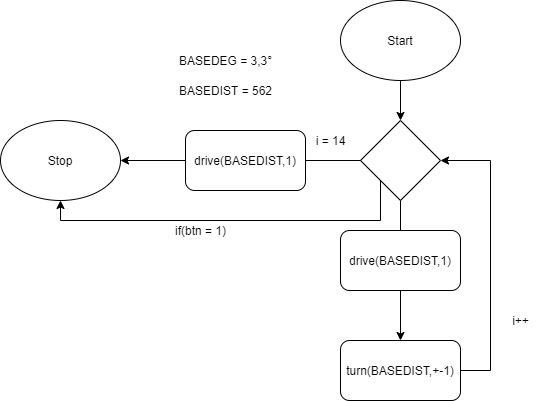

The diagram above was exported from draw.io. Its source (the exported page's mxGraphModel, read from the mxfile embedded in the PNG):
<mxGraphModel dx="782" dy="436" grid="1" gridSize="10" guides="1" tooltips="1" connect="1" arrows="1" fold="1" page="1" pageScale="1" pageWidth="827" pageHeight="1169" math="0" shadow="0">
  <root>
    <mxCell id="0" />
    <mxCell id="1" parent="0" />
    <mxCell id="eWDhtz83Sh44H-LtMt3F-1" value="" style="edgeStyle=orthogonalEdgeStyle;rounded=0;orthogonalLoop=1;jettySize=auto;html=1;" edge="1" parent="1" source="eWDhtz83Sh44H-LtMt3F-2" target="eWDhtz83Sh44H-LtMt3F-5">
      <mxGeometry relative="1" as="geometry" />
    </mxCell>
    <mxCell id="eWDhtz83Sh44H-LtMt3F-2" value="Start" style="ellipse;whiteSpace=wrap;html=1;" vertex="1" parent="1">
      <mxGeometry x="410" y="170" width="120" height="80" as="geometry" />
    </mxCell>
    <mxCell id="eWDhtz83Sh44H-LtMt3F-3" value="" style="edgeStyle=orthogonalEdgeStyle;rounded=0;orthogonalLoop=1;jettySize=auto;html=1;startArrow=none;" edge="1" parent="1" source="eWDhtz83Sh44H-LtMt3F-14">
      <mxGeometry relative="1" as="geometry">
        <mxPoint x="190" y="330" as="targetPoint" />
      </mxGeometry>
    </mxCell>
    <mxCell id="eWDhtz83Sh44H-LtMt3F-4" value="" style="edgeStyle=orthogonalEdgeStyle;rounded=0;orthogonalLoop=1;jettySize=auto;html=1;" edge="1" parent="1" source="eWDhtz83Sh44H-LtMt3F-5" target="eWDhtz83Sh44H-LtMt3F-8">
      <mxGeometry relative="1" as="geometry" />
    </mxCell>
    <mxCell id="eWDhtz83Sh44H-LtMt3F-21" style="edgeStyle=orthogonalEdgeStyle;rounded=0;orthogonalLoop=1;jettySize=auto;html=1;exitX=0;exitY=1;exitDx=0;exitDy=0;entryX=0.5;entryY=1;entryDx=0;entryDy=0;" edge="1" parent="1" source="eWDhtz83Sh44H-LtMt3F-5" target="eWDhtz83Sh44H-LtMt3F-11">
      <mxGeometry relative="1" as="geometry">
        <Array as="points">
          <mxPoint x="450" y="390" />
          <mxPoint x="130" y="390" />
        </Array>
      </mxGeometry>
    </mxCell>
    <mxCell id="eWDhtz83Sh44H-LtMt3F-5" value="" style="rhombus;whiteSpace=wrap;html=1;" vertex="1" parent="1">
      <mxGeometry x="430" y="290" width="80" height="80" as="geometry" />
    </mxCell>
    <mxCell id="eWDhtz83Sh44H-LtMt3F-6" value="drive(BASEDIST,1)" style="rounded=1;whiteSpace=wrap;html=1;" vertex="1" parent="1">
      <mxGeometry x="410" y="400" width="120" height="60" as="geometry" />
    </mxCell>
    <mxCell id="eWDhtz83Sh44H-LtMt3F-7" style="edgeStyle=orthogonalEdgeStyle;rounded=0;orthogonalLoop=1;jettySize=auto;html=1;entryX=1;entryY=0.5;entryDx=0;entryDy=0;exitX=1;exitY=0.5;exitDx=0;exitDy=0;" edge="1" parent="1" source="eWDhtz83Sh44H-LtMt3F-8" target="eWDhtz83Sh44H-LtMt3F-5">
      <mxGeometry relative="1" as="geometry">
        <Array as="points">
          <mxPoint x="560" y="540" />
          <mxPoint x="560" y="330" />
        </Array>
      </mxGeometry>
    </mxCell>
    <mxCell id="eWDhtz83Sh44H-LtMt3F-8" value="turn(BASEDIST,+-1)" style="rounded=1;whiteSpace=wrap;html=1;" vertex="1" parent="1">
      <mxGeometry x="410" y="510" width="120" height="60" as="geometry" />
    </mxCell>
    <mxCell id="eWDhtz83Sh44H-LtMt3F-9" value="BASEDIST = 562" style="text;html=1;align=center;verticalAlign=middle;resizable=0;points=[];autosize=1;strokeColor=none;" vertex="1" parent="1">
      <mxGeometry x="240" y="250" width="110" height="20" as="geometry" />
    </mxCell>
    <mxCell id="eWDhtz83Sh44H-LtMt3F-10" value="i = 14" style="text;html=1;align=center;verticalAlign=middle;resizable=0;points=[];autosize=1;strokeColor=none;" vertex="1" parent="1">
      <mxGeometry x="375" y="300" width="50" height="20" as="geometry" />
    </mxCell>
    <mxCell id="eWDhtz83Sh44H-LtMt3F-11" value="Stop" style="ellipse;whiteSpace=wrap;html=1;" vertex="1" parent="1">
      <mxGeometry x="70" y="290" width="120" height="80" as="geometry" />
    </mxCell>
    <mxCell id="eWDhtz83Sh44H-LtMt3F-12" value="i++" style="text;html=1;align=center;verticalAlign=middle;resizable=0;points=[];autosize=1;strokeColor=none;" vertex="1" parent="1">
      <mxGeometry x="575" y="480" width="30" height="20" as="geometry" />
    </mxCell>
    <mxCell id="eWDhtz83Sh44H-LtMt3F-13" value="BASEDEG = 3,3°" style="text;html=1;align=center;verticalAlign=middle;resizable=0;points=[];autosize=1;strokeColor=none;" vertex="1" parent="1">
      <mxGeometry x="240" y="220" width="110" height="20" as="geometry" />
    </mxCell>
    <mxCell id="eWDhtz83Sh44H-LtMt3F-14" value="&lt;span&gt;drive(BASEDIST,1)&lt;/span&gt;" style="rounded=1;whiteSpace=wrap;html=1;" vertex="1" parent="1">
      <mxGeometry x="255" y="300" width="120" height="60" as="geometry" />
    </mxCell>
    <mxCell id="eWDhtz83Sh44H-LtMt3F-15" value="" style="edgeStyle=orthogonalEdgeStyle;rounded=0;orthogonalLoop=1;jettySize=auto;html=1;endArrow=none;" edge="1" parent="1" source="eWDhtz83Sh44H-LtMt3F-5" target="eWDhtz83Sh44H-LtMt3F-14">
      <mxGeometry relative="1" as="geometry">
        <mxPoint x="430" y="330" as="sourcePoint" />
        <mxPoint x="250" y="330" as="targetPoint" />
      </mxGeometry>
    </mxCell>
    <mxCell id="eWDhtz83Sh44H-LtMt3F-22" value="if(btn = 1)" style="text;html=1;align=center;verticalAlign=middle;resizable=0;points=[];autosize=1;strokeColor=none;fillColor=none;" vertex="1" parent="1">
      <mxGeometry x="235" y="390" width="70" height="20" as="geometry" />
    </mxCell>
  </root>
</mxGraphModel>